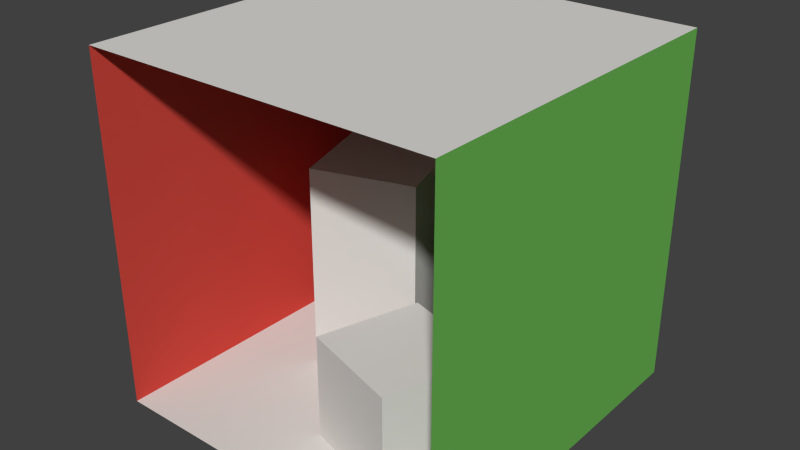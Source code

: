 # Source: cornellbox.blend  (saved by Blender 2.68.0; exported with 4.5.12 LTS)
import bpy
from mathutils import Matrix  # noqa: F401  (used for matrix-valued properties, if any)

bpy.ops.wm.read_factory_settings(use_empty=True)
scene = bpy.context.scene
scene.name = 'Scene'

# ---- collections
col_collection_1 = bpy.data.collections.new('Collection 1'); scene.collection.children.link(col_collection_1)

# ---- materials (node trees are filled in below, after node groups)
mat_rightwall = bpy.data.materials.new('rightWall')
mat_rightwall.alpha_threshold = 0.0
mat_rightwall.use_transparent_shadow = False
mat_rightwall.diffuse_color = (0.15, 0.48, 0.091, 1.0)
mat_rightwall.specular_color = (0.0, 0.0, 0.0)
mat_rightwall.roughness = 0.5
mat_rightwall.specular_intensity = 1.0
mat_rightwall.line_color = (0.0, 0.0, 0.0, 1.0)
mat_leftwall = bpy.data.materials.new('leftWall')
mat_leftwall.alpha_threshold = 0.0
mat_leftwall.use_transparent_shadow = False
mat_leftwall.diffuse_color = (0.63, 0.065, 0.05, 1.0)
mat_leftwall.specular_color = (0.0, 0.0, 0.0)
mat_leftwall.roughness = 0.5
mat_leftwall.specular_intensity = 1.0
mat_leftwall.line_color = (0.0, 0.0, 0.0, 1.0)
mat_shortbox = bpy.data.materials.new('shortBox')
mat_shortbox.alpha_threshold = 0.0
mat_shortbox.use_transparent_shadow = False
mat_shortbox.diffuse_color = (0.725, 0.71, 0.68, 1.0)
mat_shortbox.specular_color = (0.0, 0.0, 0.0)
mat_shortbox.roughness = 0.5
mat_shortbox.specular_intensity = 1.0
mat_shortbox.line_color = (0.0, 0.0, 0.0, 1.0)
mat_tallbox = bpy.data.materials.new('tallBox')
mat_tallbox.alpha_threshold = 0.0
mat_tallbox.use_transparent_shadow = False
mat_tallbox.diffuse_color = (0.725, 0.71, 0.68, 1.0)
mat_tallbox.specular_color = (0.0, 0.0, 0.0)
mat_tallbox.roughness = 0.5
mat_tallbox.specular_intensity = 1.0
mat_tallbox.line_color = (0.0, 0.0, 0.0, 1.0)
mat_ceiling = bpy.data.materials.new('ceiling')
mat_ceiling.alpha_threshold = 0.0
mat_ceiling.use_transparent_shadow = False
mat_ceiling.diffuse_color = (0.725, 0.71, 0.68, 1.0)
mat_ceiling.specular_color = (0.0, 0.0, 0.0)
mat_ceiling.roughness = 0.5
mat_ceiling.specular_intensity = 1.0
mat_ceiling.line_color = (0.0, 0.0, 0.0, 1.0)
mat_light = bpy.data.materials.new('light')
mat_light.alpha_threshold = 0.0
mat_light.use_transparent_shadow = False
mat_light.diffuse_color = (0.78, 0.78, 0.78, 1.0)
mat_light.specular_color = (0.0, 0.0, 0.0)
mat_light.roughness = 0.5
mat_light.specular_intensity = 1.0
mat_light.line_color = (0.0, 0.0, 0.0, 1.0)
mat_backwall = bpy.data.materials.new('backWall')
mat_backwall.alpha_threshold = 0.0
mat_backwall.use_transparent_shadow = False
mat_backwall.diffuse_color = (0.725, 0.71, 0.68, 1.0)
mat_backwall.specular_color = (0.0, 0.0, 0.0)
mat_backwall.roughness = 0.5
mat_backwall.specular_intensity = 1.0
mat_backwall.line_color = (0.0, 0.0, 0.0, 1.0)
mat_floor = bpy.data.materials.new('floor')
mat_floor.alpha_threshold = 0.0
mat_floor.use_transparent_shadow = False
mat_floor.diffuse_color = (0.725, 0.71, 0.68, 1.0)
mat_floor.specular_color = (0.0, 0.0, 0.0)
mat_floor.roughness = 0.5
mat_floor.specular_intensity = 1.0
mat_floor.line_color = (0.0, 0.0, 0.0, 1.0)

# ---- material node trees

# ---- world
world_world = bpy.data.worlds.new('World'); scene.world = world_world
world_world.color = (0.05088, 0.05088, 0.05088)
world_world.use_sun_shadow = False
world_world.sun_shadow_jitter_overblur = 0.0
world_world.cycles.sampling_method = 'MANUAL'
world_world.cycles.sample_map_resolution = 256

# ---- meshes
me_rightwall = bpy.data.meshes.new('rightWall')
me_rightwall.from_pydata([(13.0, 13.52, 2.203e-06), (13.0, -12.87, -2.097e-06), (13.0, -12.87, 25.87), (13.0, 13.52, 25.87)], [], [(0, 1, 2), (3, 0, 2)])
me_rightwall.materials.append(mat_rightwall)
me_rightwall.use_remesh_preserve_volume = False
me_rightwall.use_remesh_preserve_attributes = False
me_rightwall.use_mirror_vertex_groups = False
me_rightwall.update()
me_leftwall = bpy.data.meshes.new('leftWall')
me_leftwall.from_pydata([(-13.13, -12.87, -2.097e-06), (-12.87, 13.52, 2.203e-06), (-13.26, 13.52, 25.87), (-13.26, -12.87, 25.87), (6.89, -9.75, 7.8), (9.1, -2.21, 7.8), (1.69, -1.271e-06, 7.8), (-0.65, -7.41, 7.8), (-0.65, -7.41, -1.207e-06), (-0.65, -7.41, 7.8), (1.69, -1.271e-06, 7.8), (1.69, 0.0, 0.0), (6.89, -9.75, -1.588e-06), (6.89, -9.75, 7.8), (-0.65, -7.41, 7.8), (-0.65, -7.41, -1.207e-06), (9.1, -2.21, -3.601e-07), (9.1, -2.21, 7.8), (6.89, -9.75, 7.8), (6.89, -9.75, -1.588e-06), (1.69, 0.0, 0.0), (1.69, -1.271e-06, 7.8), (9.1, -2.21, 7.8), (9.1, -2.21, -3.601e-07)], [], [(0, 1, 2), (4, 5, 6), (8, 9, 10), (12, 13, 14), (20, 21, 22), (16, 17, 18), (3, 0, 2), (7, 4, 6), (11, 8, 10), (15, 12, 14), (23, 20, 22), (19, 16, 18)])
me_leftwall.polygons.foreach_set('material_index', [0, 1, 1, 1, 1, 1, 0, 1, 1, 1, 1, 1])
me_leftwall.materials.append(mat_leftwall)
me_leftwall.materials.append(mat_shortbox)
me_leftwall.use_remesh_preserve_volume = False
me_leftwall.use_remesh_preserve_attributes = False
me_leftwall.use_mirror_vertex_groups = False
me_leftwall.update()
me_shortbox = bpy.data.meshes.new('shortBox')
me_shortbox.from_pydata([(-6.89, -1.17, 15.6), (0.52, 1.17, 15.6), (-1.82, 8.71, 15.6), (-9.23, 6.37, 15.6), (-6.89, -1.17, -1.906e-07), (-6.89, -1.17, 15.6), (-9.23, 6.37, 15.6), (-9.23, 6.37, 1.038e-06), (-9.23, 6.37, 1.038e-06), (-9.23, 6.37, 15.6), (-1.82, 8.71, 15.6), (-1.82, 8.71, 1.419e-06), (-1.82, 8.71, 1.419e-06), (-1.82, 8.71, 15.6), (0.52, 1.17, 15.6), (0.52, 1.17, 1.906e-07), (0.52, 1.17, 1.906e-07), (0.52, 1.17, 15.6), (-6.89, -1.17, 15.6), (-6.89, -1.17, -1.906e-07)], [], [(0, 1, 3), (4, 5, 6), (8, 9, 10), (12, 13, 14), (16, 17, 18), (1, 2, 3), (7, 4, 6), (11, 8, 10), (15, 12, 14), (19, 16, 18)])
me_shortbox.materials.append(mat_tallbox)
me_shortbox.use_remesh_preserve_volume = False
me_shortbox.use_remesh_preserve_attributes = False
me_shortbox.use_mirror_vertex_groups = False
me_shortbox.update()
me_ceiling = bpy.data.meshes.new('ceiling')
me_ceiling.from_pydata([(-13.26, -12.87, 25.87), (-13.26, 13.52, 25.87), (13.0, 13.52, 25.87), (13.0, -12.87, 25.87)], [], [(0, 1, 2), (3, 0, 2)])
me_ceiling.materials.append(mat_ceiling)
me_ceiling.use_remesh_preserve_volume = False
me_ceiling.use_remesh_preserve_attributes = False
me_ceiling.use_mirror_vertex_groups = False
me_ceiling.update()
me_light = bpy.data.meshes.new('light')
me_light.from_pydata([(-3.12, -2.08, 25.74), (-3.12, 2.86, 25.74), (2.99, 2.86, 25.74), (2.99, -2.08, 25.74)], [], [(0, 1, 2), (3, 0, 2)])
me_light.materials.append(mat_light)
me_light.use_remesh_preserve_volume = False
me_light.use_remesh_preserve_attributes = False
me_light.use_mirror_vertex_groups = False
me_light.update()
me_backwall = bpy.data.meshes.new('backWall')
me_backwall.from_pydata([(-12.87, 13.52, 2.203e-06), (13.0, 13.52, 2.203e-06), (13.0, 13.52, 25.87), (-13.26, 13.52, 25.87)], [], [(0, 1, 2), (3, 0, 2)])
me_backwall.materials.append(mat_backwall)
me_backwall.use_remesh_preserve_volume = False
me_backwall.use_remesh_preserve_attributes = False
me_backwall.use_mirror_vertex_groups = False
me_backwall.update()
me_floor = bpy.data.meshes.new('floor')
me_floor.from_pydata([(-13.13, -12.87, -2.097e-06), (13.0, -12.87, -2.097e-06), (13.0, 13.52, 2.203e-06), (-12.87, 13.52, 2.203e-06)], [], [(0, 1, 3), (1, 2, 3)])
me_floor.materials.append(mat_floor)
me_floor.use_remesh_preserve_volume = False
me_floor.use_remesh_preserve_attributes = False
me_floor.use_mirror_vertex_groups = False
me_floor.update()

# ---- objects
ob_rightwall = bpy.data.objects.new('rightWall', me_rightwall)
ob_leftwall = bpy.data.objects.new('leftWall', me_leftwall)
ob_shortbox = bpy.data.objects.new('shortBox', me_shortbox)
ob_ceiling = bpy.data.objects.new('ceiling', me_ceiling)
ob_light = bpy.data.objects.new('light', me_light)
ob_backwall = bpy.data.objects.new('backWall', me_backwall)
ob_floor = bpy.data.objects.new('floor', me_floor)

# ---- transforms, parenting, visibility, modifiers, constraints
ob_rightwall.location = (0.0, 0.0, 0.0)
ob_rightwall.lineart.crease_threshold = 0.0
ob_leftwall.location = (0.0, 0.0, 0.0)
ob_leftwall.lineart.crease_threshold = 0.0
ob_shortbox.location = (0.0, 0.0, 0.0)
ob_shortbox.lineart.crease_threshold = 0.0
ob_ceiling.location = (0.0, 0.0, 0.0)
ob_ceiling.lineart.crease_threshold = 0.0
ob_light.location = (0.0, 0.0, 0.0)
ob_light.lineart.crease_threshold = 0.0
ob_backwall.location = (0.0, 0.0, 0.0)
ob_backwall.lineart.crease_threshold = 0.0
ob_floor.location = (0.0, 0.0, 0.0)
ob_floor.lineart.crease_threshold = 0.0

# ---- collection membership
col_collection_1.objects.link(ob_rightwall)
col_collection_1.objects.link(ob_leftwall)
col_collection_1.objects.link(ob_shortbox)
col_collection_1.objects.link(ob_ceiling)
col_collection_1.objects.link(ob_light)
col_collection_1.objects.link(ob_backwall)
col_collection_1.objects.link(ob_floor)

# ---- scene / render settings (as saved in the file)
scene.frame_start = 1; scene.frame_end = 250; scene.frame_set(1)
scene.render.engine = 'BLENDER_EEVEE_NEXT'
scene.render.image_settings.color_mode = 'RGB'
scene.render.image_settings.compression = 90
scene.render.resolution_percentage = 50
scene.render.dither_intensity = 0.0
scene.cycles.use_denoising = False
scene.cycles.samples = 10
scene.cycles.sampling_pattern = 'TABULATED_SOBOL'
scene.cycles.light_sampling_threshold = 0.0
scene.cycles.use_adaptive_sampling = False
scene.cycles.use_light_tree = False
scene.cycles.blur_glossy = 0.0
scene.cycles.volume_bounces = 1
scene.cycles.pixel_filter_type = 'GAUSSIAN'
scene.cycles.sample_clamp_indirect = 0.0
scene.view_settings.view_transform = 'Standard'
bpy.context.view_layer.update()

# ---- added for rendering (the .blend has no active camera and no usable light): camera, sun
cam_auto = bpy.data.cameras.new('AutoCamera')
cam_auto.lens = 50.0
cam_auto.sensor_width = 36.0
cam_auto.clip_end = 1000.0
ob_auto_camera = bpy.data.objects.new('AutoCamera', cam_auto)
scene.collection.objects.link(ob_auto_camera)
ob_auto_camera.location = (41.8152, -50.0093, 46.4912)
ob_auto_camera.rotation_euler = (1.09748, -7.21219e-08, 0.694738)
scene.camera = ob_auto_camera
light_auto_sun = bpy.data.lights.new('AutoSun', 'SUN')
light_auto_sun.energy = 3.0
light_auto_sun.angle = 0.0523599
ob_auto_sun = bpy.data.objects.new('AutoSun', light_auto_sun)
scene.collection.objects.link(ob_auto_sun)
ob_auto_sun.rotation_euler = (0.872665, 0.174533, 0.523599)
bpy.context.view_layer.update()
